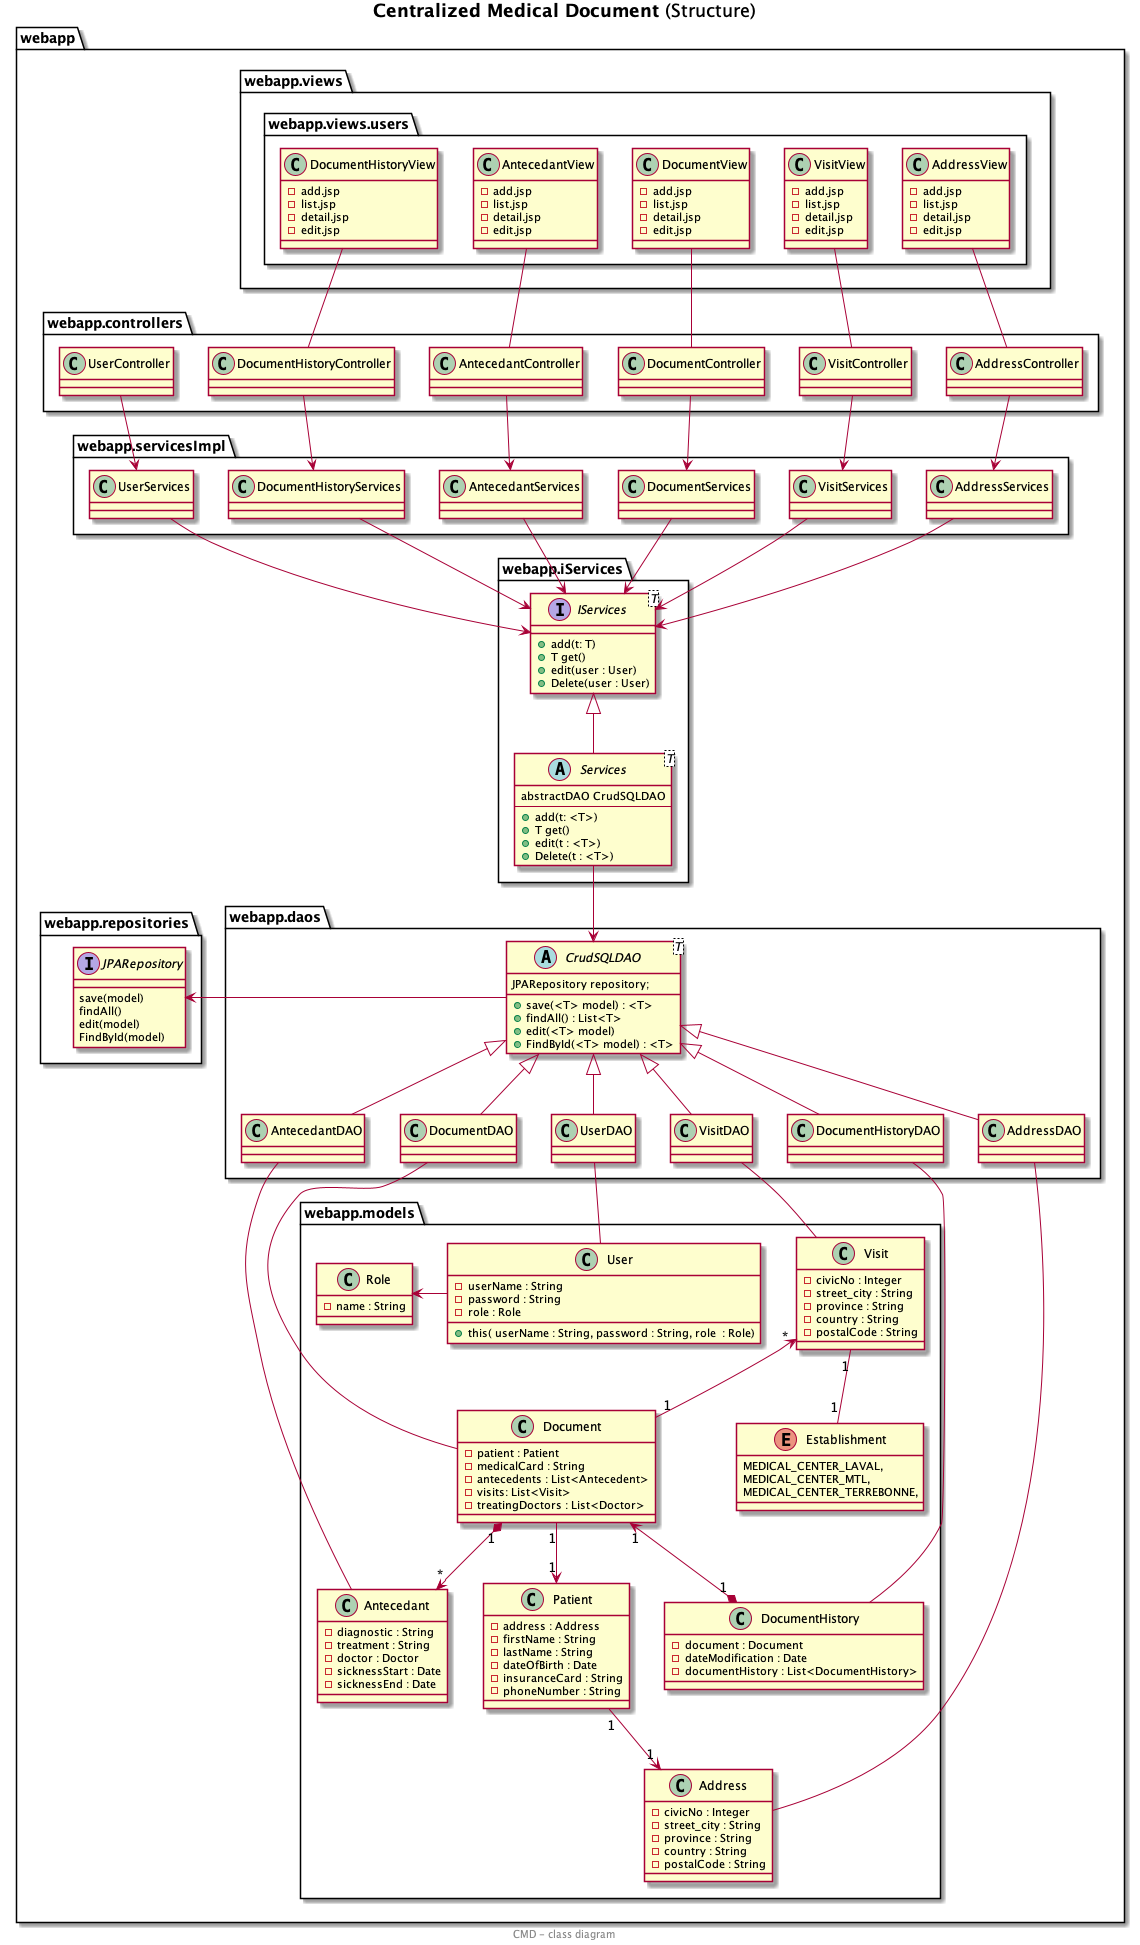

The diagram above was rendered by PlantUML. Its source (embedded in the PNG):
@startuml
title **Centralized Medical Document** (Structure)
center footer CMD - class diagram
package webapp {
        package webapp.views { 

        package webapp.views.users {
          
              class VisitView { 
                - add.jsp
                - list.jsp
                - detail.jsp
                - edit.jsp
            }
               class DocumentView { 
                - add.jsp
                - list.jsp
                - detail.jsp
                - edit.jsp
            }
              class AddressView { 
                - add.jsp
                - list.jsp
                - detail.jsp
                - edit.jsp
            }

             class AntecedantView { 
                - add.jsp
                - list.jsp
                - detail.jsp
                - edit.jsp
            }
             
              class DocumentHistoryView { 
                - add.jsp
                - list.jsp
                - detail.jsp
                - edit.jsp
            }
          
        }
    }


    package webapp.repositories {
        interface JPARepository {
            save(model)
            findAll()
            edit(model)
            FindById(model)
        }


    }

package webapp.daos {
    abstract CrudSQLDAO<T> {
            JPARepository repository;
            + save(<T> model) : <T>
            + findAll() : List<T>
            + edit(<T> model) 
            + FindById(<T> model) : <T>

    }
    class UserDAO {
            
        }
    class VisitDAO { 

    }

    class DocumentDAO {

    }

    class AntecedantDAO {

    }
    class AddressDAO {

    }
    class DocumentHistoryDAO {

    }
}

    package webapp.models { 
        class Address {
        - civicNo : Integer
        - street_city : String
        - province : String
        - country : String
        - postalCode : String
        }

        class DocumentHistory  {
        - document : Document
        - dateModification : Date
        }

        class DocumentHistory {
        -  documentHistory : List<DocumentHistory>
        }
        
        enum Establishment {
        MEDICAL_CENTER_LAVAL,
        MEDICAL_CENTER_MTL,
        MEDICAL_CENTER_TERREBONNE,
        }
        

        class User { 
           - userName : String
           - password : String
           - role : Role
           + this( userName : String, password : String, role  : Role)
        }

        class Role {
            - name : String 
        }

        User -left-> Role

        class Document {
        - patient : Patient
        - medicalCard : String 
        - antecedents : List<Antecedent> 
        - visits: List<Visit> 
        - treatingDoctors : List<Doctor> 
            
        }

        class Visit { 
            - civicNo : Integer
            - street_city : String
            - province : String
            - country : String
            - postalCode : String
        }

        class Antecedant {
          - diagnostic : String
        - treatment : String
        - doctor : Doctor
        - sicknessStart : Date
        - sicknessEnd : Date
        }

        class Patient { 
               - address : Address 
                - firstName : String
                - lastName : String
                - dateOfBirth : Date
                - insuranceCard : String
                - phoneNumber : String
        }
    }
     package webapp.iServices {
        interface IServices<T> {
            + add(t: T)
            + T get() 
            + edit(user : User)
            + Delete(user : User)
        }
        abstract Services<T> extends IServices{ 
            abstractDAO CrudSQLDAO
            --
            + add(t: <T>)
            + T get() 
            + edit(t : <T>)
            + Delete(t : <T>)
        }
    }

      package webapp.controllers { 
        class UserController {

        }

        class AntecedantController { 

        }

        class VisitController { 

        }

        class DocumentController {

        }
        class DocumentHistoryController {

        }
        class AddressController {

        }
    }
    package webapp.servicesImpl {
        class UserServices {
         
        }

        class VisitServices {

        }

        class DocumentServices {

        }

        class AntecedantServices { 

        }
        class DocumentHistoryServices { 

        }
        class AddressServices {

        }
    }
    
    AntecedantController -- AntecedantView
    DocumentHistoryController -- DocumentHistoryView
    DocumentController -up- DocumentView 
    VisitController -up- VisitView
    AddressController -up- AddressView

    IServices <-left- UserServices
    Services -down-> CrudSQLDAO
    UserController --> UserServices  
  
    
    CrudSQLDAO -left-> JPARepository
    



    
    Document "1" *-down-> "*" Antecedant
    Visit "*" <-down-  "1" Document
    Patient "1" <-up- "1" Document
    Establishment "1" -up- "1" Visit
    Document "1" <--* "1" DocumentHistory
    Patient "1" -down-> "1" Address

    DocumentServices -> IServices
    VisitServices -> IServices
    AntecedantServices -> IServices
    DocumentHistoryServices -> IServices 
    AddressServices -down-> IServices


    AntecedantController -> AntecedantServices
    VisitController -> VisitServices
    DocumentController -> DocumentServices
    AddressController -> AddressServices
    DocumentHistoryController -> DocumentHistoryServices


    UserDAO -right- User
    DocumentDAO -down- Document
    AntecedantDAO -down- Antecedant
    VisitDAO -down- Visit
    AddressDAO -down- Address
    DocumentHistoryDAO -down- DocumentHistory

    VisitDAO -up-|> CrudSQLDAO 
    UserDAO -up-|> CrudSQLDAO 
    AddressDAO -up-|> CrudSQLDAO
    DocumentHistoryDAO -up-|> CrudSQLDAO
    
    DocumentDAO -up-|> CrudSQLDAO 
    AntecedantDAO -up-|> CrudSQLDAO 




}
@enduml